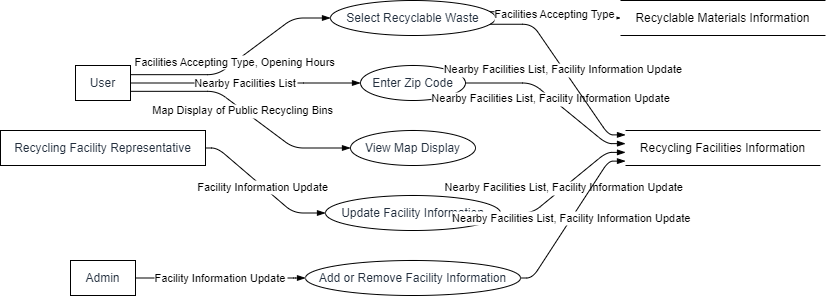

The diagram above was exported from draw.io. Its source (the exported page's mxGraphModel, read from the mxfile embedded in the PNG):
<mxGraphModel dx="794" dy="511" grid="1" gridSize="10" guides="1" tooltips="1" connect="1" arrows="1" fold="1" page="1" pageScale="1" pageWidth="827" pageHeight="1169" math="0" shadow="0">
  <root>
    <mxCell id="0" />
    <mxCell id="1" parent="0" />
    <UserObject label="User" type="externalEntity" source="" flow="Enter Zip Code, Select Recyclable Waste, View Map Display" placeholders="1" id="bF-ytsm-2U2-c0HfTIyw-1">
      <mxCell style="shape=rectangle;whiteSpace=wrap;html=1;fillColor=#ffffff;strokeColor=#000000;align=center;verticalAlign=middle;fontColor=#232F3E;" vertex="1" parent="1">
        <mxGeometry x="75" y="65" width="55" height="35" as="geometry" />
      </mxCell>
    </UserObject>
    <UserObject label="Recycling Facility Representative" type="externalEntity" source="" flow="Update Facility Information" placeholders="1" id="bF-ytsm-2U2-c0HfTIyw-2">
      <mxCell style="shape=rectangle;whiteSpace=wrap;html=1;fillColor=#ffffff;strokeColor=#000000;align=center;verticalAlign=middle;fontColor=#232F3E;" vertex="1" parent="1">
        <mxGeometry y="130" width="205" height="35" as="geometry" />
      </mxCell>
    </UserObject>
    <UserObject label="Admin" type="externalEntity" source="" flow="Add or Remove Facility Information" placeholders="1" id="bF-ytsm-2U2-c0HfTIyw-3">
      <mxCell style="shape=rectangle;whiteSpace=wrap;html=1;fillColor=#ffffff;strokeColor=#000000;align=center;verticalAlign=middle;fontColor=#232F3E;" vertex="1" parent="1">
        <mxGeometry x="70" y="260" width="65" height="35" as="geometry" />
      </mxCell>
    </UserObject>
    <UserObject label="Enter Zip Code" type="process" source="1" flow="Nearby Facilities List" placeholders="1" id="bF-ytsm-2U2-c0HfTIyw-4">
      <mxCell style="shape=ellipse;perimeter=ellipsePerimeter;whiteSpace=wrap;html=1;fillColor=#ffffff;strokeColor=#000000;align=center;verticalAlign=middle;fontColor=#232F3E;" vertex="1" parent="1">
        <mxGeometry x="360" y="65" width="105" height="35" as="geometry" />
      </mxCell>
    </UserObject>
    <UserObject label="Update Facility Information" type="process" source="2" flow="Facility Information Update" placeholders="1" id="bF-ytsm-2U2-c0HfTIyw-5">
      <mxCell style="shape=ellipse;perimeter=ellipsePerimeter;whiteSpace=wrap;html=1;fillColor=#ffffff;strokeColor=#000000;align=center;verticalAlign=middle;fontColor=#232F3E;" vertex="1" parent="1">
        <mxGeometry x="325" y="195" width="175" height="35" as="geometry" />
      </mxCell>
    </UserObject>
    <UserObject label="Select Recyclable Waste" type="process" source="1" flow="Facilities Accepting Type, Opening Hours" placeholders="1" id="bF-ytsm-2U2-c0HfTIyw-6">
      <mxCell style="shape=ellipse;perimeter=ellipsePerimeter;whiteSpace=wrap;html=1;fillColor=#ffffff;strokeColor=#000000;align=center;verticalAlign=middle;fontColor=#232F3E;" vertex="1" parent="1">
        <mxGeometry x="330" width="165" height="35" as="geometry" />
      </mxCell>
    </UserObject>
    <UserObject label="Add or Remove Facility Information" type="process" source="3" flow="Facility Information Update" placeholders="1" id="bF-ytsm-2U2-c0HfTIyw-7">
      <mxCell style="shape=ellipse;perimeter=ellipsePerimeter;whiteSpace=wrap;html=1;fillColor=#ffffff;strokeColor=#000000;align=center;verticalAlign=middle;fontColor=#232F3E;" vertex="1" parent="1">
        <mxGeometry x="305" y="260" width="215" height="35" as="geometry" />
      </mxCell>
    </UserObject>
    <UserObject label="View Map Display" type="process" source="1" flow="Map Display of Public Recycling Bins" placeholders="1" id="bF-ytsm-2U2-c0HfTIyw-8">
      <mxCell style="shape=ellipse;perimeter=ellipsePerimeter;whiteSpace=wrap;html=1;fillColor=#ffffff;strokeColor=#000000;align=center;verticalAlign=middle;fontColor=#232F3E;" vertex="1" parent="1">
        <mxGeometry x="350" y="130" width="125" height="35" as="geometry" />
      </mxCell>
    </UserObject>
    <UserObject label="Recycling Facilities Information" type="dataStore" source="4,5,6,7" flow="Nearby Facilities List, Facility Information Update" placeholders="1" id="bF-ytsm-2U2-c0HfTIyw-9">
      <mxCell style="html=1;dashed=0;whiteSpace=wrap;shape=partialRectangle;right=0;left=0;" vertex="1" parent="1">
        <mxGeometry x="625" y="130" width="195" height="35" as="geometry" />
      </mxCell>
    </UserObject>
    <UserObject label="Recyclable Materials Information" type="dataStore" source="6" flow="Facilities Accepting Type" placeholders="1" id="bF-ytsm-2U2-c0HfTIyw-10">
      <mxCell style="html=1;dashed=0;whiteSpace=wrap;shape=partialRectangle;right=0;left=0;" vertex="1" parent="1">
        <mxGeometry x="620" width="205" height="35" as="geometry" />
      </mxCell>
    </UserObject>
    <mxCell id="bF-ytsm-2U2-c0HfTIyw-11" value="Nearby Facilities List" style="endArrow=blockThin;endFill=1;fontSize=11;orthogonal=1;noEdgeStyle=1;" edge="1" parent="1" source="bF-ytsm-2U2-c0HfTIyw-1" target="bF-ytsm-2U2-c0HfTIyw-4">
      <mxGeometry relative="1" as="geometry">
        <Array as="points">
          <mxPoint x="219" y="82.5" />
          <mxPoint x="293" y="82.5" />
        </Array>
      </mxGeometry>
    </mxCell>
    <mxCell id="bF-ytsm-2U2-c0HfTIyw-12" value="Facility Information Update" style="endArrow=blockThin;endFill=1;fontSize=11;orthogonal=1;noEdgeStyle=1;" edge="1" parent="1" source="bF-ytsm-2U2-c0HfTIyw-2" target="bF-ytsm-2U2-c0HfTIyw-5">
      <mxGeometry relative="1" as="geometry">
        <Array as="points">
          <mxPoint x="217" y="147.5" />
          <mxPoint x="293" y="212.5" />
        </Array>
      </mxGeometry>
    </mxCell>
    <mxCell id="bF-ytsm-2U2-c0HfTIyw-13" value="Facilities Accepting Type, Opening Hours" style="endArrow=blockThin;endFill=1;fontSize=11;orthogonal=1;noEdgeStyle=1;" edge="1" parent="1" source="bF-ytsm-2U2-c0HfTIyw-1" target="bF-ytsm-2U2-c0HfTIyw-6">
      <mxGeometry relative="1" as="geometry">
        <Array as="points">
          <mxPoint x="217" y="74.16666666666667" />
          <mxPoint x="293" y="17.5" />
        </Array>
      </mxGeometry>
    </mxCell>
    <mxCell id="bF-ytsm-2U2-c0HfTIyw-14" value="Facility Information Update" style="endArrow=blockThin;endFill=1;fontSize=11;orthogonal=1;noEdgeStyle=1;" edge="1" parent="1" source="bF-ytsm-2U2-c0HfTIyw-3" target="bF-ytsm-2U2-c0HfTIyw-7">
      <mxGeometry relative="1" as="geometry">
        <Array as="points">
          <mxPoint x="217" y="277.5" />
          <mxPoint x="293" y="277.5" />
        </Array>
      </mxGeometry>
    </mxCell>
    <mxCell id="bF-ytsm-2U2-c0HfTIyw-15" value="Map Display of Public Recycling Bins" style="endArrow=blockThin;endFill=1;fontSize=11;orthogonal=1;noEdgeStyle=1;" edge="1" parent="1" source="bF-ytsm-2U2-c0HfTIyw-1" target="bF-ytsm-2U2-c0HfTIyw-8">
      <mxGeometry relative="1" as="geometry">
        <Array as="points">
          <mxPoint x="217" y="90.83333333333333" />
          <mxPoint x="293" y="147.5" />
        </Array>
      </mxGeometry>
    </mxCell>
    <mxCell id="bF-ytsm-2U2-c0HfTIyw-16" value="Nearby Facilities List, Facility Information Update" style="endArrow=blockThin;endFill=1;fontSize=11;orthogonal=1;noEdgeStyle=1;" edge="1" parent="1" source="bF-ytsm-2U2-c0HfTIyw-4" target="bF-ytsm-2U2-c0HfTIyw-9">
      <mxGeometry relative="1" as="geometry">
        <Array as="points">
          <mxPoint x="532" y="82.5" />
          <mxPoint x="606" y="143.125" />
        </Array>
      </mxGeometry>
    </mxCell>
    <mxCell id="bF-ytsm-2U2-c0HfTIyw-17" value="Nearby Facilities List, Facility Information Update" style="endArrow=blockThin;endFill=1;fontSize=11;orthogonal=1;noEdgeStyle=1;" edge="1" parent="1" source="bF-ytsm-2U2-c0HfTIyw-5" target="bF-ytsm-2U2-c0HfTIyw-9">
      <mxGeometry relative="1" as="geometry">
        <Array as="points">
          <mxPoint x="532" y="212.5" />
          <mxPoint x="606" y="151.875" />
        </Array>
      </mxGeometry>
    </mxCell>
    <mxCell id="bF-ytsm-2U2-c0HfTIyw-18" value="Nearby Facilities List, Facility Information Update" style="endArrow=blockThin;endFill=1;fontSize=11;orthogonal=1;noEdgeStyle=1;" edge="1" parent="1" source="bF-ytsm-2U2-c0HfTIyw-6" target="bF-ytsm-2U2-c0HfTIyw-9">
      <mxGeometry relative="1" as="geometry">
        <Array as="points">
          <mxPoint x="532" y="23.75" />
          <mxPoint x="608" y="134.375" />
        </Array>
      </mxGeometry>
    </mxCell>
    <mxCell id="bF-ytsm-2U2-c0HfTIyw-19" value="Nearby Facilities List, Facility Information Update" style="endArrow=blockThin;endFill=1;fontSize=11;orthogonal=1;noEdgeStyle=1;" edge="1" parent="1" source="bF-ytsm-2U2-c0HfTIyw-7" target="bF-ytsm-2U2-c0HfTIyw-9">
      <mxGeometry relative="1" as="geometry">
        <Array as="points">
          <mxPoint x="532" y="277.5" />
          <mxPoint x="608" y="160.625" />
        </Array>
      </mxGeometry>
    </mxCell>
    <mxCell id="bF-ytsm-2U2-c0HfTIyw-20" value="Facilities Accepting Type" style="endArrow=blockThin;endFill=1;fontSize=11;orthogonal=1;noEdgeStyle=1;" edge="1" parent="1" source="bF-ytsm-2U2-c0HfTIyw-6" target="bF-ytsm-2U2-c0HfTIyw-10">
      <mxGeometry relative="1" as="geometry">
        <Array as="points">
          <mxPoint x="532" y="11.25" />
          <mxPoint x="608" y="17.5" />
        </Array>
      </mxGeometry>
    </mxCell>
  </root>
</mxGraphModel>